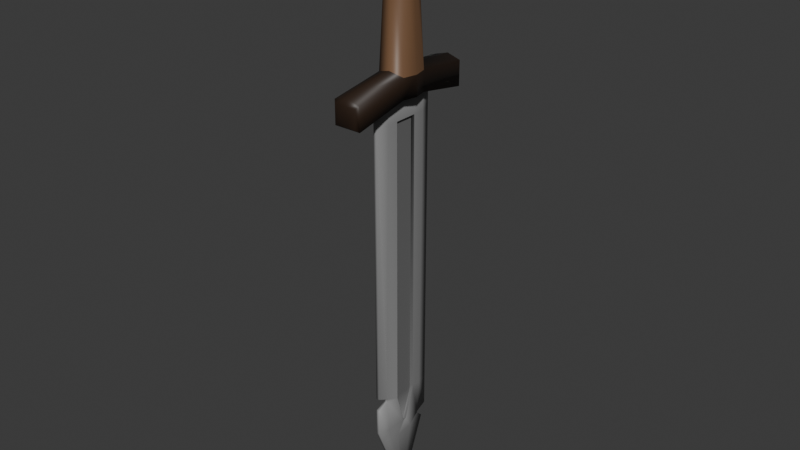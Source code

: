 # Source: sword1.blend  (saved by Blender 5.0.119; exported with 4.5.12 LTS)
import bpy
from mathutils import Matrix  # noqa: F401  (used for matrix-valued properties, if any)

bpy.ops.wm.read_factory_settings(use_empty=True)
scene = bpy.context.scene
scene.name = 'Scene'

# ---- collections
col_collection = bpy.data.collections.new('Collection'); scene.collection.children.link(col_collection)

# ---- materials (node trees are filled in below, after node groups)
mat_sword1metal = bpy.data.materials.new('sword1Metal')
mat_sword1handle = bpy.data.materials.new('sword1Handle')
mat_sword1handle2 = bpy.data.materials.new('sword1Handle2')
mat_sword1metal2 = bpy.data.materials.new('sword1Metal2')

# ---- material node trees
mat_sword1metal.use_nodes = True; mat_sword1metal.node_tree.nodes.clear()
_N = mat_sword1metal.node_tree.nodes; _L = mat_sword1metal.node_tree.links
n0 = _N.new('ShaderNodeBsdfPrincipled'); n0.name = 'Principled BSDF'; n0.location = (-200, 100)
n0.inputs[0].default_value = (0.2705, 0.2705, 0.2705, 1.0)
n1 = _N.new('ShaderNodeOutputMaterial'); n1.name = 'Material Output'; n1.location = (200, 100)
_L.new(n0.outputs[0], n1.inputs[0])
n1.is_active_output = True
mat_sword1handle.use_nodes = True; mat_sword1handle.node_tree.nodes.clear()
_N = mat_sword1handle.node_tree.nodes; _L = mat_sword1handle.node_tree.links
n0 = _N.new('ShaderNodeBsdfPrincipled'); n0.name = 'Principled BSDF'; n0.location = (-200, 100)
n0.inputs[0].default_value = (0.1766, 0.0925, 0.04635, 1.0)
n1 = _N.new('ShaderNodeOutputMaterial'); n1.name = 'Material Output'; n1.location = (200, 100)
_L.new(n0.outputs[0], n1.inputs[0])
n1.is_active_output = True
mat_sword1handle2.use_nodes = True; mat_sword1handle2.node_tree.nodes.clear()
_N = mat_sword1handle2.node_tree.nodes; _L = mat_sword1handle2.node_tree.links
n0 = _N.new('ShaderNodeBsdfPrincipled'); n0.name = 'Principled BSDF'; n0.location = (-200, 100)
n0.inputs[0].default_value = (0.02746, 0.01449, 0.007897, 1.0)
n1 = _N.new('ShaderNodeOutputMaterial'); n1.name = 'Material Output'; n1.location = (200, 100)
_L.new(n0.outputs[0], n1.inputs[0])
n1.is_active_output = True
mat_sword1metal2.use_nodes = True; mat_sword1metal2.node_tree.nodes.clear()
_N = mat_sword1metal2.node_tree.nodes; _L = mat_sword1metal2.node_tree.links
n0 = _N.new('ShaderNodeBsdfPrincipled'); n0.name = 'Principled BSDF'; n0.location = (-200, 100)
n0.inputs[0].default_value = (0.1565, 0.1565, 0.1565, 1.0)
n1 = _N.new('ShaderNodeOutputMaterial'); n1.name = 'Material Output'; n1.location = (200, 100)
_L.new(n0.outputs[0], n1.inputs[0])
n1.is_active_output = True

# ---- world
world_world = bpy.data.worlds.new('World'); scene.world = world_world
world_world.use_nodes = True; world_world.node_tree.nodes.clear()
_N = world_world.node_tree.nodes; _L = world_world.node_tree.links
n0 = _N.new('ShaderNodeOutputWorld'); n0.name = 'World Output'; n0.location = (200, 100)
n1 = _N.new('ShaderNodeBackground'); n1.name = 'Background'; n1.location = (-200, 100)
n1.inputs[0].default_value = (0.05088, 0.05088, 0.05088, 1.0)
_L.new(n1.outputs[0], n0.inputs[0])
n0.is_active_output = True
world_world.color = (0.05088, 0.05088, 0.05088)
world_world.sun_shadow_jitter_overblur = 0.0

# ---- meshes
me_cube_001 = bpy.data.meshes.new('Cube.001')
me_cube_001.from_pydata([(-0.1054, -0.1043, -0.4244), (-0.07414, -0.07307, 0.4067), (-0.1054, 0.1065, -0.4244), (-0.07414, 0.07522, 0.4067), (0.1054, -0.1043, -0.4244), (0.07414, -0.07307, 0.4067), (0.1054, 0.1065, -0.4244), (0.07414, 0.07522, 0.4067), (-0.1054, 0.1065, -0.5799), (-0.1054, -0.1043, -0.5799), (0.1054, 0.1065, -0.5799), (0.1054, -0.1043, -0.5799), (-0.07414, -0.04589, 0.5806), (-0.07414, 0.04553, 0.5806), (0.07414, 0.04553, 0.5806), (0.07414, -0.04589, 0.5806), (0.09963, 0.001076, 0.4067), (0.1309, 0.001076, -0.4244), (-0.09911, 0.001076, 0.4067), (-0.1304, 0.001076, -0.4244), (-0.111, -0.1369, 0.7516), (-0.08042, -0.1176, 0.7871), (-0.08042, 0.1096, 0.7871), (-0.111, 0.1302, 0.7516), (0.08042, 0.1096, 0.7871), (0.111, 0.1302, 0.7516), (0.08042, -0.1176, 0.7871), (0.111, -0.1369, 0.7516), (-0.1304, 0.001076, -0.5799), (0.1309, 0.001076, -0.5799), (-0.09911, -0.0001788, 0.5806), (0.09963, -0.0001788, 0.5806), (-0.08042, -0.004019, 0.7871), (-0.136, -0.003362, 0.7516), (0.08042, -0.004019, 0.7871), (0.1365, -0.003362, 0.7516), (-0.1054, -0.5382, -0.4926), (-0.08521, -0.5582, -0.5159), (0.08521, -0.5582, -0.5159), (0.1054, -0.5382, -0.4926), (-0.08521, -0.5582, -0.6576), (-0.1054, -0.5382, -0.6735), (0.1054, -0.5382, -0.6735), (0.08521, -0.5582, -0.6576), (0.1054, 0.5001, -0.4583), (0.07798, 0.5274, -0.4886), (-0.07798, 0.5274, -0.4886), (-0.1054, 0.5001, -0.4583), (0.07798, 0.5274, -0.6257), (0.1054, 0.5001, -0.6481), (-0.1054, 0.5001, -0.6481), (-0.07798, 0.5274, -0.6257), (3.989e-16, 0.1294, -0.3935), (3.989e-16, 0.09819, 0.4067), (3.989e-16, -0.1282, -0.3935), (3.989e-16, -0.09698, 0.4067), (3.989e-16, 0.1065, -0.5799), (3.989e-16, -0.1043, -0.5799), (3.989e-16, 0.0685, 0.5806), (3.989e-16, -0.0698, 0.5806), (3.989e-16, 0.1096, 0.7871), (3.989e-16, 0.1532, 0.7516), (3.989e-16, -0.1176, 0.7871), (3.989e-16, -0.1608, 0.7516), (3.989e-16, -0.004019, 0.7871), (0.0002582, 0.001076, -0.5799), (3.989e-16, -0.5582, -0.5159), (3.989e-16, -0.5382, -0.4617), (3.989e-16, -0.5382, -0.6735), (3.989e-16, -0.5582, -0.6576), (3.989e-16, 0.5274, -0.4886), (3.989e-16, 0.5001, -0.4274), (3.989e-16, 0.5001, -0.6481), (3.989e-16, 0.5274, -0.6257), (-0.009586, -0.2759, -3.244), (-0.01464, -0.2759, -0.5187), (-0.008523, 0.2659, -3.244), (-0.0079, 0.2659, -0.5187), (0.01445, -0.2759, -3.244), (0.01445, -0.2759, -0.5187), (0.0151, 0.2659, -3.244), (0.01728, 0.2659, -0.5187), (-0.001495, 0.01751, -3.92), (-0.001878, -0.005137, -3.92), (0.007015, 0.01751, -3.92), (0.00678, -0.005137, -3.92), (-0.009586, -0.2759, -2.926), (-0.008523, 0.2659, -2.974), (0.0151, 0.2659, -2.974), (0.01445, -0.2759, -2.926), (-0.008523, 0.2659, -2.998), (0.0151, 0.2659, -2.998), (0.01445, -0.2759, -3.03), (-0.009586, -0.2759, -3.03), (-0.009586, -0.2345, -3.348), (0.01445, -0.2345, -3.348), (0.0151, 0.2279, -3.348), (-0.008523, 0.2279, -3.348), (-0.03245, 0.005583, -3.244), (-0.03245, -0.02108, -3.244), (-0.03946, -0.09533, -0.5187), (-0.03946, 0.08529, -0.5187), (0.03815, -0.01956, -3.244), (0.03815, 0.006177, -3.244), (0.0424, 0.08529, -0.5187), (0.0424, -0.09533, -0.5187), (-0.005096, 0.009959, -3.92), (-0.005096, 0.002411, -3.92), (0.009876, 0.002411, -3.92), (0.009876, 0.009959, -3.92), (0.0424, 0.08529, -2.974), (0.0424, -0.09533, -2.974), (-0.03946, -0.09533, -2.974), (-0.03946, 0.08529, -2.974), (-0.03946, -0.09533, -2.998), (-0.03946, 0.08529, -2.998), (0.0424, 0.08529, -2.998), (0.0424, -0.09533, -2.998), (0.03907, -0.08037, -3.348), (0.02979, 0.07376, -3.348), (-0.0247, 0.07441, -3.348), (-0.03405, -0.08037, -3.348), (-0.009586, -0.2759, -0.7486), (-0.008523, 0.2659, -0.7486), (0.0151, 0.2659, -0.7486), (0.01445, -0.2759, -0.7486), (0.0424, 0.08529, -0.7486), (0.0424, -0.09533, -0.7486), (-0.03946, -0.09533, -0.7486), (-0.03946, 0.08529, -0.7486), (-0.02893, -0.1856, -3.244), (0.0424, -0.1856, -0.5187), (-0.005096, -0.001363, -3.92), (0.01445, -0.1856, -2.973), (0.01445, -0.1856, -2.997), (-0.0253, -0.1574, -3.348), (-0.03946, -0.1856, -0.5187), (0.03715, -0.1856, -3.244), (0.009876, -0.001363, -3.92), (-0.009586, -0.1856, -2.973), (-0.009586, -0.1856, -2.997), (0.03346, -0.1574, -3.348), (-0.03946, -0.1856, -0.7486), (0.0424, -0.1856, -0.7486), (-0.03946, 0.1756, -0.5187), (0.0151, 0.1756, -3.286), (0.009876, 0.01373, -3.92), (-0.02793, 0.1756, -2.974), (-0.02793, 0.1756, -2.998), (0.0151, 0.1754, -3.299), (-0.008523, 0.1756, -3.286), (0.0424, 0.1756, -0.5187), (-0.005096, 0.01373, -3.92), (0.03349, 0.1748, -2.974), (0.03349, 0.1748, -2.998), (-0.008523, 0.1754, -3.299), (0.0424, 0.1756, -0.7486), (-0.03946, 0.1756, -0.7486), (0.02084, -0.008931, -3.244), (0.02084, -0.001692, -3.244), (0.02084, 0.07742, -2.974), (0.02084, -0.0847, -2.974), (0.02084, 0.07742, -2.998), (0.02084, -0.0847, -2.998), (0.02084, 0.07742, -0.7486), (0.02084, -0.0847, -0.7486), (-0.007718, -0.003248, -3.244), (-0.007718, -0.01008, -3.244), (-0.007718, -0.08432, -2.974), (-0.007718, 0.07646, -2.974), (-0.007718, -0.08432, -2.998), (-0.007718, 0.07646, -2.998), (-0.007718, -0.08432, -0.7486), (-0.007718, 0.07646, -0.7486)], [], [(19, 18, 3, 2), (52, 53, 7, 6), (17, 16, 5, 4), (54, 55, 1, 0), (16, 7, 14, 31), (65, 29, 11, 57), (19, 2, 8, 28), (17, 4, 11, 29), (24, 34, 35, 25), (18, 1, 12, 30), (55, 5, 15, 59), (53, 3, 13, 58), (21, 32, 33, 20), (13, 30, 33, 23), (60, 22, 32, 64), (15, 31, 35, 27), (32, 22, 23, 33), (60, 24, 25, 61), (34, 26, 27, 35), (62, 21, 20, 63), (30, 12, 20, 33), (64, 32, 21, 62), (59, 15, 27, 63), (58, 13, 23, 61), (31, 14, 25, 35), (3, 18, 30, 13), (6, 17, 29, 10), (0, 19, 28, 9), (56, 10, 29, 65), (5, 16, 31, 15), (6, 7, 16, 17), (0, 1, 18, 19), (66, 38, 39, 67), (68, 42, 43, 69), (36, 41, 40, 37), (42, 39, 38, 43), (66, 37, 40, 69), (0, 9, 41, 36), (54, 0, 36, 67), (11, 4, 39, 42), (57, 11, 42, 68), (70, 46, 47, 71), (72, 50, 51, 73), (44, 49, 48, 45), (50, 47, 46, 51), (52, 6, 44, 71), (70, 45, 48, 73), (6, 10, 49, 44), (8, 2, 47, 50), (56, 8, 50, 72), (10, 56, 72, 49), (46, 70, 73, 51), (2, 52, 71, 47), (49, 72, 73, 48), (45, 70, 71, 44), (9, 57, 68, 41), (4, 54, 67, 39), (38, 66, 69, 43), (41, 68, 69, 40), (37, 66, 67, 36), (8, 56, 65, 28), (14, 58, 61, 25), (12, 59, 63, 20), (34, 64, 62, 26), (26, 62, 63, 27), (22, 60, 61, 23), (24, 60, 64, 34), (7, 53, 58, 14), (1, 55, 59, 12), (28, 65, 57, 9), (4, 5, 55, 54), (2, 3, 53, 52), (157, 144, 77, 123), (123, 77, 81, 124), (143, 131, 79, 125), (125, 79, 75, 122), (95, 94, 83, 85), (131, 136, 75, 79), (132, 138, 85, 83), (97, 96, 84, 82), (155, 97, 82, 152), (141, 95, 85, 138), (76, 80, 145, 150), (155, 149, 96, 97), (90, 87, 88, 91), (148, 147, 87, 90), (150, 148, 90, 76), (76, 90, 91, 80), (137, 134, 92, 78), (78, 92, 93, 74), (137, 78, 95, 141), (155, 150, 145, 149), (89, 86, 139, 133), (78, 74, 94, 95), (130, 99, 121, 135), (99, 98, 120, 121), (145, 103, 119, 149), (103, 102, 118, 119), (145, 154, 116, 103), (117, 102, 158, 163), (130, 140, 114, 99), (115, 98, 166, 171), (140, 139, 112, 114), (113, 115, 171, 169), (154, 153, 110, 116), (110, 126, 164, 160), (149, 119, 109, 146), (119, 118, 108, 109), (135, 121, 107, 132), (121, 120, 106, 107), (152, 146, 109, 106), (106, 109, 108, 107), (151, 144, 101, 104), (104, 101, 100, 105), (156, 151, 104, 126), (126, 104, 105, 127), (142, 136, 100, 128), (128, 100, 101, 129), (112, 128, 172, 168), (139, 142, 128, 112), (111, 117, 163, 161), (153, 156, 126, 110), (89, 125, 122, 86), (133, 143, 125, 89), (87, 123, 124, 88), (147, 157, 123, 87), (111, 127, 143, 133), (86, 122, 142, 139), (122, 75, 136, 142), (94, 135, 132, 83), (140, 93, 92, 134), (74, 93, 140, 130), (74, 130, 135, 94), (102, 137, 141, 118), (102, 117, 134, 137), (117, 111, 133, 134), (118, 141, 138, 108), (107, 108, 138, 132), (105, 100, 136, 131), (127, 105, 131, 143), (113, 129, 157, 147), (88, 124, 156, 153), (124, 81, 151, 156), (81, 77, 144, 151), (82, 84, 146, 152), (96, 149, 146, 84), (91, 88, 153, 154), (80, 91, 154, 145), (134, 133, 139, 140), (98, 150, 155, 120), (98, 115, 148, 150), (115, 113, 147, 148), (120, 155, 152, 106), (129, 101, 144, 157), (159, 162, 163, 158), (162, 160, 161, 163), (160, 164, 165, 161), (102, 103, 159, 158), (126, 127, 165, 164), (127, 111, 161, 165), (116, 110, 160, 162), (103, 116, 162, 159), (167, 170, 171, 166), (170, 168, 169, 171), (168, 172, 173, 169), (129, 113, 169, 173), (128, 129, 173, 172), (98, 99, 167, 166), (114, 112, 168, 170), (99, 114, 170, 167)])
me_cube_001.polygons.foreach_set('use_smooth', [True] * 170)
me_cube_001.polygons.foreach_set('material_index', [1, 1, 1, 1, 1, 2, 2, 2, 2, 1, 1, 1, 2, 2, 2, 2, 2, 2, 2, 2, 2, 2, 2, 2, 2, 1, 2, 2, 2, 1, 1, 1, 2, 2, 2, 2, 2, 2, 2, 2, 2, 2, 2, 2, 2, 2, 2, 2, 2, 2, 2, 2, 2, 2, 2, 2, 2, 2, 2, 2, 2, 2, 2, 2, 2, 2, 2, 1, 1, 2, 1, 1, 0, 0, 0, 0, 0, 0, 0, 0, 0, 0, 0, 0, 0, 0, 0, 0, 0, 0, 0, 0, 0, 0, 0, 0, 0, 0, 0, 3, 0, 3, 0, 3, 0, 3, 0, 0, 0, 0, 0, 0, 0, 0, 0, 0, 0, 0, 3, 0, 3, 0, 0, 0, 0, 0, 0, 0, 0, 0, 0, 0, 0, 0, 0, 0, 0, 0, 0, 0, 0, 0, 0, 0, 0, 0, 0, 0, 0, 0, 0, 0, 0, 0, 3, 3, 3, 3, 3, 3, 3, 3, 3, 3, 3, 3, 3, 3, 3, 3])
_k = set([(98, 115), (99, 114), (102, 117), (103, 116), (110, 116), (110, 126), (111, 117), (111, 127), (112, 114), (112, 128), (113, 115), (113, 129), (126, 127), (128, 129), (158, 163), (159, 162), (160, 162), (160, 164), (161, 163), (161, 165), (164, 165), (166, 171), (167, 170), (168, 170), (168, 172), (169, 171), (169, 173), (172, 173)])
me_cube_001.attributes.new('sharp_edge', 'BOOLEAN', 'EDGE').data.foreach_set('value', [ (min(e.vertices), max(e.vertices)) in _k for e in me_cube_001.edges])
_uv = me_cube_001.uv_layers.new(name='UVMap')
_uv.uv.foreach_set('vector', [0.375, 0.125, 0.625, 0.125, 0.625, 0.25, 0.375, 0.25, 0.375, 0.375, 0.625, 0.375, 0.625, 0.5, 0.375, 0.5, 0.375, 0.625, 0.625, 0.625, 0.625, 0.75, 0.375, 0.75, 0.375, 0.875, 0.625, 0.875, 0.625, 1.0, 0.375, 1.0, 0.625, 0.625, 0.625, 0.5, 0.625, 0.5, 0.625, 0.625, 0.25, 0.625, 0.375, 0.625, 0.375, 0.75, 0.25, 0.75, 0.375, 0.125, 0.375, 0.25, 0.375, 0.25, 0.375, 0.125, 0.375, 0.625, 0.375, 0.75, 0.375, 0.75, 0.375, 0.625, 0.6653, 0.5315, 0.6653, 0.625, 0.627, 0.625, 0.627, 0.5, 0.625, 0.125, 0.625, 0.0, 0.625, 0.0, 0.625, 0.125, 0.625, 0.875, 0.625, 0.75, 0.625, 0.75, 0.625, 0.875, 0.625, 0.375, 0.625, 0.25, 0.625, 0.25, 0.625, 0.375, 0.8347, 0.7185, 0.8347, 0.625, 0.871, 0.6247, 0.871, 0.7422, 0.625, 0.25, 0.625, 0.125, 0.625, 0.125, 0.625, 0.25, 0.75, 0.5315, 0.8347, 0.5315, 0.8347, 0.625, 0.75, 0.625, 0.625, 0.75, 0.625, 0.625, 0.627, 0.625, 0.627, 0.75, 0.8347, 0.625, 0.8347, 0.5315, 0.871, 0.5072, 0.871, 0.6247, 0.75, 0.5315, 0.6653, 0.5315, 0.627, 0.5, 0.749, 0.5036, 0.6653, 0.625, 0.6653, 0.7185, 0.627, 0.75, 0.627, 0.625, 0.75, 0.7185, 0.8347, 0.7185, 0.871, 0.7422, 0.749, 0.7461, 0.625, 0.125, 0.625, 0.0, 0.625, 0.0, 0.625, 0.125, 0.75, 0.625, 0.8347, 0.625, 0.8347, 0.7185, 0.75, 0.7185, 0.625, 0.875, 0.625, 0.75, 0.627, 0.75, 0.626, 0.875, 0.625, 0.375, 0.625, 0.25, 0.625, 0.25, 0.626, 0.375, 0.625, 0.625, 0.625, 0.5, 0.627, 0.5, 0.627, 0.625, 0.625, 0.25, 0.625, 0.125, 0.625, 0.125, 0.625, 0.25, 0.375, 0.5, 0.375, 0.625, 0.375, 0.625, 0.375, 0.5, 0.375, 0.0, 0.375, 0.125, 0.375, 0.125, 0.375, 0.0, 0.25, 0.5, 0.375, 0.5, 0.375, 0.625, 0.25, 0.625, 0.625, 0.75, 0.625, 0.625, 0.625, 0.625, 0.625, 0.75, 0.375, 0.5, 0.625, 0.5, 0.625, 0.625, 0.375, 0.625, 0.375, 0.0, 0.625, 0.0, 0.625, 0.125, 0.375, 0.125, 0.375, 0.875, 0.375, 0.7739, 0.375, 0.75, 0.375, 0.875, 0.375, 0.875, 0.375, 0.75, 0.375, 0.7739, 0.375, 0.875, 0.375, 1.0, 0.375, 1.0, 0.375, 0.9761, 0.375, 0.9761, 0.375, 0.75, 0.375, 0.75, 0.375, 0.7739, 0.375, 0.7739, 0.375, 0.875, 0.375, 0.9761, 0.375, 0.9761, 0.375, 0.875, 0.375, 0.0, 0.375, 0.0, 0.375, 0.0, 0.375, 0.0, 0.375, 0.875, 0.375, 1.0, 0.375, 1.0, 0.375, 0.875, 0.375, 0.75, 0.375, 0.75, 0.375, 0.75, 0.375, 0.75, 0.25, 0.75, 0.375, 0.75, 0.375, 0.75, 0.25, 0.75, 0.375, 0.375, 0.375, 0.2825, 0.375, 0.25, 0.375, 0.375, 0.375, 0.375, 0.375, 0.25, 0.375, 0.2825, 0.375, 0.375, 0.375, 0.5, 0.375, 0.5, 0.375, 0.4675, 0.375, 0.4675, 0.375, 0.25, 0.375, 0.25, 0.375, 0.2825, 0.375, 0.2825, 0.375, 0.375, 0.375, 0.5, 0.375, 0.5, 0.375, 0.375, 0.375, 0.375, 0.375, 0.4675, 0.375, 0.4675, 0.375, 0.375, 0.375, 0.5, 0.375, 0.5, 0.375, 0.5, 0.375, 0.5, 0.375, 0.25, 0.375, 0.25, 0.375, 0.25, 0.375, 0.25, 0.25, 0.5, 0.125, 0.5, 0.125, 0.5, 0.25, 0.5, 0.375, 0.5, 0.25, 0.5, 0.25, 0.5, 0.375, 0.5, 0.375, 0.2825, 0.375, 0.375, 0.375, 0.375, 0.375, 0.2825, 0.375, 0.25, 0.375, 0.375, 0.375, 0.375, 0.375, 0.25, 0.375, 0.5, 0.375, 0.375, 0.375, 0.375, 0.375, 0.4675, 0.375, 0.4675, 0.375, 0.375, 0.375, 0.375, 0.375, 0.5, 0.125, 0.75, 0.25, 0.75, 0.25, 0.75, 0.125, 0.75, 0.375, 0.75, 0.375, 0.875, 0.375, 0.875, 0.375, 0.75, 0.375, 0.7739, 0.375, 0.875, 0.375, 0.875, 0.375, 0.7739, 0.375, 1.0, 0.375, 0.875, 0.375, 0.875, 0.375, 0.9761, 0.375, 0.9761, 0.375, 0.875, 0.375, 0.875, 0.375, 1.0, 0.125, 0.5, 0.25, 0.5, 0.25, 0.625, 0.125, 0.625, 0.625, 0.5, 0.625, 0.375, 0.626, 0.375, 0.627, 0.5, 0.625, 1.0, 0.625, 0.875, 0.626, 0.875, 0.625, 1.0, 0.6653, 0.625, 0.75, 0.625, 0.75, 0.7185, 0.6653, 0.7185, 0.6653, 0.7185, 0.75, 0.7185, 0.749, 0.7461, 0.627, 0.75, 0.8347, 0.5315, 0.75, 0.5315, 0.749, 0.5036, 0.871, 0.5072, 0.6653, 0.5315, 0.75, 0.5315, 0.75, 0.625, 0.6653, 0.625, 0.625, 0.5, 0.625, 0.375, 0.625, 0.375, 0.625, 0.5, 0.625, 1.0, 0.625, 0.875, 0.625, 0.875, 0.625, 1.0, 0.125, 0.625, 0.25, 0.625, 0.25, 0.75, 0.125, 0.75, 0.375, 0.75, 0.625, 0.75, 0.625, 0.875, 0.375, 0.875, 0.375, 0.25, 0.625, 0.25, 0.625, 0.375, 0.375, 0.375, 0.6039, 0.2083, 0.625, 0.2083, 0.625, 0.25, 0.6039, 0.25, 0.6039, 0.25, 0.625, 0.25, 0.625, 0.5, 0.6039, 0.5, 0.6039, 0.7083, 0.625, 0.7083, 0.625, 0.75, 0.6039, 0.75, 0.6039, 0.75, 0.625, 0.75, 0.625, 1.0, 0.6039, 1.0, 0.375, 0.75, 0.375, 1.0, 0.375, 1.0, 0.375, 0.75, 0.625, 0.7083, 0.875, 0.7083, 0.875, 0.75, 0.625, 0.75, 0.125, 0.7083, 0.375, 0.7083, 0.375, 0.75, 0.125, 0.75, 0.375, 0.25, 0.375, 0.5, 0.375, 0.5, 0.375, 0.25, 0.375, 0.2083, 0.375, 0.25, 0.375, 0.25, 0.375, 0.2083, 0.375, 0.7083, 0.375, 0.75, 0.375, 0.75, 0.375, 0.7083, 0.375, 0.25, 0.375, 0.5, 0.375, 0.5417, 0.375, 0.2083, 0.375, 0.2083, 0.375, 0.5417, 0.375, 0.5, 0.375, 0.25, 0.3947, 0.25, 0.4042, 0.25, 0.4042, 0.5, 0.3947, 0.5, 0.3947, 0.2083, 0.4042, 0.2083, 0.4042, 0.25, 0.3947, 0.25, 0.375, 0.2083, 0.3947, 0.2083, 0.3947, 0.25, 0.375, 0.25, 0.375, 0.25, 0.3947, 0.25, 0.3947, 0.5, 0.375, 0.5, 0.375, 0.7083, 0.3947, 0.7083, 0.3947, 0.75, 0.375, 0.75, 0.375, 0.75, 0.3947, 0.75, 0.3947, 1.0, 0.375, 1.0, 0.375, 0.7083, 0.375, 0.75, 0.375, 0.75, 0.375, 0.7083, 0.375, 0.2083, 0.375, 0.2083, 0.375, 0.5417, 0.375, 0.5417, 0.4042, 0.75, 0.4042, 0.0, 0.4042, 0.04167, 0.4042, 0.7083, 0.375, 0.75, 0.375, 1.0, 0.375, 1.0, 0.375, 0.75, 0.375, 0.04167, 0.375, 0.08333, 0.375, 0.08333, 0.375, 0.04167, 0.375, 0.08333, 0.375, 0.1667, 0.375, 0.1667, 0.375, 0.08333, 0.375, 0.5417, 0.375, 0.5833, 0.375, 0.5833, 0.375, 0.5417, 0.375, 0.5833, 0.375, 0.6667, 0.375, 0.6667, 0.375, 0.5833, 0.375, 0.5417, 0.3947, 0.5417, 0.3947, 0.5833, 0.375, 0.5833, 0.3947, 0.6667, 0.375, 0.6667, 0.375, 0.6667, 0.3947, 0.6667, 0.375, 0.04167, 0.3947, 0.04167, 0.3947, 0.08333, 0.375, 0.08333, 0.3947, 0.1667, 0.375, 0.1667, 0.375, 0.1667, 0.3947, 0.1667, 0.3947, 0.04167, 0.4042, 0.04167, 0.4042, 0.08333, 0.3947, 0.08333, 0.4042, 0.1667, 0.3947, 0.1667, 0.3947, 0.1667, 0.4042, 0.1667, 0.3947, 0.5417, 0.4042, 0.5417, 0.4042, 0.5833, 0.3947, 0.5833, 0.4042, 0.5833, 0.6039, 0.5833, 0.6039, 0.5833, 0.4042, 0.5833, 0.375, 0.5417, 0.375, 0.5833, 0.375, 0.5833, 0.375, 0.5417, 0.375, 0.5833, 0.375, 0.6667, 0.375, 0.6667, 0.375, 0.5833, 0.375, 0.04167, 0.375, 0.08333, 0.375, 0.08333, 0.375, 0.04167, 0.375, 0.08333, 0.375, 0.1667, 0.375, 0.1667, 0.375, 0.08333, 0.125, 0.5417, 0.375, 0.5417, 0.375, 0.5833, 0.125, 0.5833, 0.125, 0.5833, 0.375, 0.5833, 0.375, 0.6667, 0.125, 0.6667, 0.625, 0.5417, 0.875, 0.5417, 0.875, 0.5833, 0.625, 0.5833, 0.625, 0.5833, 0.875, 0.5833, 0.875, 0.6667, 0.625, 0.6667, 0.6039, 0.5417, 0.625, 0.5417, 0.625, 0.5833, 0.6039, 0.5833, 0.6039, 0.5833, 0.625, 0.5833, 0.625, 0.6667, 0.6039, 0.6667, 0.6039, 0.04167, 0.625, 0.04167, 0.625, 0.08333, 0.6039, 0.08333, 0.6039, 0.08333, 0.625, 0.08333, 0.625, 0.1667, 0.6039, 0.1667, 0.4042, 0.08333, 0.6039, 0.08333, 0.6039, 0.08333, 0.4042, 0.08333, 0.4042, 0.04167, 0.6039, 0.04167, 0.6039, 0.08333, 0.4042, 0.08333, 0.4042, 0.6667, 0.3947, 0.6667, 0.3947, 0.6667, 0.4042, 0.6667, 0.4042, 0.5417, 0.6039, 0.5417, 0.6039, 0.5833, 0.4042, 0.5833, 0.4042, 0.75, 0.6039, 0.75, 0.6039, 1.0, 0.4042, 1.0, 0.4042, 0.7083, 0.6039, 0.7083, 0.6039, 0.75, 0.4042, 0.75, 0.4042, 0.25, 0.6039, 0.25, 0.6039, 0.5, 0.4042, 0.5, 0.4042, 0.2083, 0.6039, 0.2083, 0.6039, 0.25, 0.4042, 0.25, 0.4042, 0.6667, 0.6039, 0.6667, 0.6039, 0.7083, 0.4042, 0.7083, 0.4042, 0.0, 0.6039, 0.0, 0.6039, 0.04167, 0.4042, 0.04167, 0.6039, 0.0, 0.625, 0.0, 0.625, 0.04167, 0.6039, 0.04167, 0.375, 0.0, 0.375, 0.04167, 0.375, 0.04167, 0.375, 0.0, 0.3947, 0.04167, 0.3947, 0.0, 0.3947, 0.75, 0.3947, 0.7083, 0.375, 0.0, 0.3947, 0.0, 0.3947, 0.04167, 0.375, 0.04167, 0.375, 0.0, 0.375, 0.04167, 0.375, 0.04167, 0.375, 0.0, 0.375, 0.6667, 0.375, 0.7083, 0.375, 0.7083, 0.375, 0.6667, 0.375, 0.6667, 0.3947, 0.6667, 0.3947, 0.7083, 0.375, 0.7083, 0.3947, 0.6667, 0.4042, 0.6667, 0.4042, 0.7083, 0.3947, 0.7083, 0.375, 0.6667, 0.375, 0.7083, 0.375, 0.7083, 0.375, 0.6667, 0.125, 0.6667, 0.375, 0.6667, 0.375, 0.7083, 0.125, 0.7083, 0.625, 0.6667, 0.875, 0.6667, 0.875, 0.7083, 0.625, 0.7083, 0.6039, 0.6667, 0.625, 0.6667, 0.625, 0.7083, 0.6039, 0.7083, 0.4042, 0.1667, 0.6039, 0.1667, 0.6039, 0.2083, 0.4042, 0.2083, 0.4042, 0.5, 0.6039, 0.5, 0.6039, 0.5417, 0.4042, 0.5417, 0.6039, 0.5, 0.625, 0.5, 0.625, 0.5417, 0.6039, 0.5417, 0.625, 0.5, 0.875, 0.5, 0.875, 0.5417, 0.625, 0.5417, 0.125, 0.5, 0.375, 0.5, 0.375, 0.5417, 0.125, 0.5417, 0.375, 0.5, 0.375, 0.5417, 0.375, 0.5417, 0.375, 0.5, 0.3947, 0.5, 0.4042, 0.5, 0.4042, 0.5417, 0.3947, 0.5417, 0.375, 0.5, 0.3947, 0.5, 0.3947, 0.5417, 0.375, 0.5417, 0.3947, 0.7083, 0.4042, 0.7083, 0.4042, 0.04167, 0.3947, 0.04167, 0.375, 0.1667, 0.375, 0.2083, 0.375, 0.2083, 0.375, 0.1667, 0.375, 0.1667, 0.3947, 0.1667, 0.3947, 0.2083, 0.375, 0.2083, 0.3947, 0.1667, 0.4042, 0.1667, 0.4042, 0.2083, 0.3947, 0.2083, 0.375, 0.1667, 0.375, 0.2083, 0.375, 0.2083, 0.375, 0.1667, 0.6039, 0.1667, 0.625, 0.1667, 0.625, 0.2083, 0.6039, 0.2083, 0.375, 0.5833, 0.3947, 0.5833, 0.3947, 0.6667, 0.375, 0.6667, 0.3947, 0.5833, 0.4042, 0.5833, 0.4042, 0.6667, 0.3947, 0.6667, 0.4042, 0.5833, 0.6039, 0.5833, 0.6039, 0.6667, 0.4042, 0.6667, 0.375, 0.6667, 0.375, 0.5833, 0.375, 0.5833, 0.375, 0.6667, 0.6039, 0.5833, 0.6039, 0.6667, 0.6039, 0.6667, 0.6039, 0.5833, 0.6039, 0.6667, 0.4042, 0.6667, 0.4042, 0.6667, 0.6039, 0.6667, 0.3947, 0.5833, 0.4042, 0.5833, 0.4042, 0.5833, 0.3947, 0.5833, 0.375, 0.5833, 0.3947, 0.5833, 0.3947, 0.5833, 0.375, 0.5833, 0.375, 0.08333, 0.3947, 0.08333, 0.3947, 0.1667, 0.375, 0.1667, 0.3947, 0.08333, 0.4042, 0.08333, 0.4042, 0.1667, 0.3947, 0.1667, 0.4042, 0.08333, 0.6039, 0.08333, 0.6039, 0.1667, 0.4042, 0.1667, 0.6039, 0.1667, 0.4042, 0.1667, 0.4042, 0.1667, 0.6039, 0.1667, 0.6039, 0.08333, 0.6039, 0.1667, 0.6039, 0.1667, 0.6039, 0.08333, 0.375, 0.1667, 0.375, 0.08333, 0.375, 0.08333, 0.375, 0.1667, 0.3947, 0.08333, 0.4042, 0.08333, 0.4042, 0.08333, 0.3947, 0.08333, 0.375, 0.08333, 0.3947, 0.08333, 0.3947, 0.08333, 0.375, 0.08333])
me_cube_001.materials.append(mat_sword1metal)
me_cube_001.materials.append(mat_sword1handle)
me_cube_001.materials.append(mat_sword1handle2)
me_cube_001.materials.append(mat_sword1metal2)
me_cube_001.update()

# ---- objects
ob_sword1 = bpy.data.objects.new('sword1', me_cube_001)

# ---- transforms, parenting, visibility, modifiers, constraints
ob_sword1.location = (0.0, 0.0, 0.0)

# ---- collection membership
col_collection.objects.link(ob_sword1)

# ---- scene / render settings (as saved in the file)
scene.frame_start = 1; scene.frame_end = 250; scene.frame_set(1)
scene.render.engine = 'BLENDER_EEVEE_NEXT'
scene.render.bake_bias = 0.0
scene.render.bake_samples = 0
scene.cycles.sampling_pattern = 'TABULATED_SOBOL'
scene.eevee.use_volume_custom_range = False
bpy.context.view_layer.update()

# ---- added for rendering (the .blend has no active camera and no usable light): camera, sun
cam_auto = bpy.data.cameras.new('AutoCamera')
cam_auto.lens = 50.0
cam_auto.sensor_width = 36.0
cam_auto.clip_end = 1000.0
ob_auto_camera = bpy.data.objects.new('AutoCamera', cam_auto)
scene.collection.objects.link(ob_auto_camera)
ob_auto_camera.location = (4.47712, -5.38762, 2.01488)
ob_auto_camera.rotation_euler = (1.09748, -7.21219e-08, 0.694738)
scene.camera = ob_auto_camera
light_auto_sun = bpy.data.lights.new('AutoSun', 'SUN')
light_auto_sun.energy = 3.0
light_auto_sun.angle = 0.0523599
ob_auto_sun = bpy.data.objects.new('AutoSun', light_auto_sun)
scene.collection.objects.link(ob_auto_sun)
ob_auto_sun.rotation_euler = (0.872665, 0.174533, 0.523599)
bpy.context.view_layer.update()
